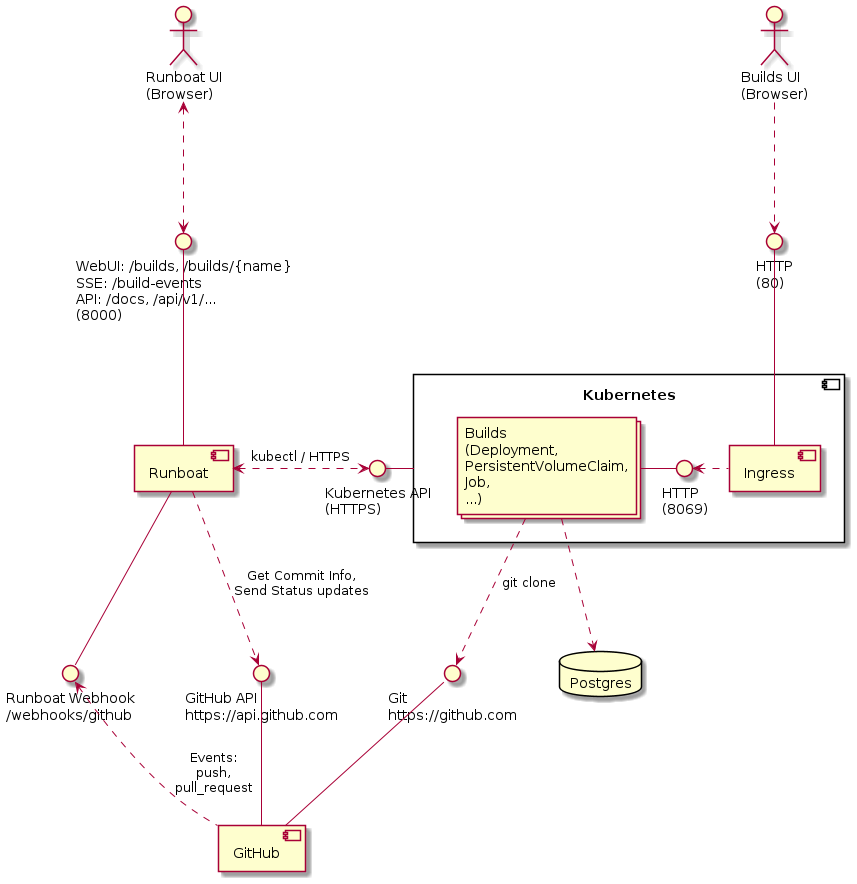

The diagram above was rendered by PlantUML. Its source (embedded in the PNG):
@startuml deployment

actor "Runboat UI\n(Browser)" as RunboatUI

component Runboat
interface "WebUI: /builds, /builds/{name}\nSSE: /build-events\nAPI: /docs, /api/v1/...\n(8000)" as API
interface "Runboat Webhook\n/webhooks/github" as Webhook

interface "HTTP\n(80)" as IngressHTTP
actor "Builds UI\n(Browser)" as BuildsUI
component Kubernetes {
    collections "Builds\n(Deployment,\nPersistentVolumeClaim,\nJob,\n...)" as Builds
    interface "HTTP\n(8069)" as BuildsHTTP
    component Ingress
}
interface "Kubernetes API\n(HTTPS)" as K8SAPI

component GitHub
interface "GitHub API\nhttps://api.github.com" as GitHubAPI
interface "Git\nhttps://github.com" as Git

database Postgres

Runboat -- Webhook
API -- Runboat

Git -- GitHub
GitHubAPI -- GitHub
Webhook <.. GitHub : "Events:\npush,\npull_request"
Runboat ..> GitHubAPI : "Get Commit Info,\nSend Status updates"

RunboatUI <..> API

Builds - BuildsHTTP
BuildsHTTP <. Ingress
Builds ..> Git : "git clone"
Builds ..> Postgres
IngressHTTP -- Ingress
BuildsUI ..> IngressHTTP

K8SAPI - Kubernetes

Runboat <.> K8SAPI  : "kubectl / HTTPS"

@enduml